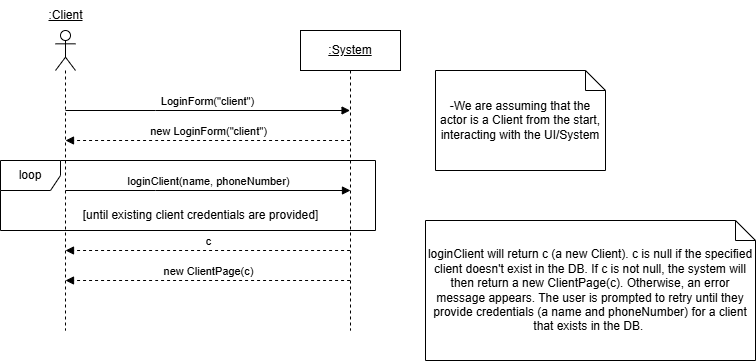

The diagram above was exported from draw.io. Its source (the exported page's mxGraphModel, read from the mxfile embedded in the PNG):
<mxGraphModel dx="954" dy="558" grid="1" gridSize="10" guides="1" tooltips="1" connect="1" arrows="1" fold="1" page="1" pageScale="1" pageWidth="850" pageHeight="1100" math="0" shadow="0">
  <root>
    <mxCell id="0" />
    <mxCell id="1" parent="0" />
    <mxCell id="QT0idfkxXLzTyoDSYEQH-2" value="" style="shape=umlLifeline;perimeter=lifelinePerimeter;whiteSpace=wrap;html=1;container=1;dropTarget=0;collapsible=0;recursiveResize=0;outlineConnect=0;portConstraint=eastwest;newEdgeStyle={&quot;curved&quot;:0,&quot;rounded&quot;:0};participant=umlActor;" parent="1" vertex="1">
      <mxGeometry x="80" y="50" width="20" height="300" as="geometry" />
    </mxCell>
    <mxCell id="QT0idfkxXLzTyoDSYEQH-3" value="&lt;u&gt;:Client&lt;/u&gt;" style="text;html=1;align=center;verticalAlign=middle;resizable=0;points=[];autosize=1;strokeColor=none;fillColor=none;" parent="1" vertex="1">
      <mxGeometry x="60" y="20" width="60" height="30" as="geometry" />
    </mxCell>
    <mxCell id="QT0idfkxXLzTyoDSYEQH-4" value="&lt;u&gt;:System&lt;/u&gt;" style="shape=umlLifeline;perimeter=lifelinePerimeter;whiteSpace=wrap;html=1;container=1;dropTarget=0;collapsible=0;recursiveResize=0;outlineConnect=0;portConstraint=eastwest;newEdgeStyle={&quot;curved&quot;:0,&quot;rounded&quot;:0};" parent="1" vertex="1">
      <mxGeometry x="325" y="50" width="100" height="300" as="geometry" />
    </mxCell>
    <mxCell id="QT0idfkxXLzTyoDSYEQH-8" value="-We are assuming that the actor is a Client from the start, interacting with the UI/System" style="shape=note;size=20;whiteSpace=wrap;html=1;" parent="1" vertex="1">
      <mxGeometry x="460" y="90" width="170" height="100" as="geometry" />
    </mxCell>
    <mxCell id="QT0idfkxXLzTyoDSYEQH-14" value="loginClient(name, phoneNumber)" style="html=1;verticalAlign=bottom;endArrow=block;edgeStyle=elbowEdgeStyle;elbow=vertical;curved=0;rounded=0;" parent="1" edge="1">
      <mxGeometry relative="1" as="geometry">
        <mxPoint x="90" y="210" as="sourcePoint" />
        <Array as="points">
          <mxPoint x="180" y="210" />
        </Array>
        <mxPoint x="375" y="210" as="targetPoint" />
      </mxGeometry>
    </mxCell>
    <mxCell id="QT0idfkxXLzTyoDSYEQH-15" value="LoginForm(&quot;client&quot;)" style="html=1;verticalAlign=bottom;endArrow=block;edgeStyle=elbowEdgeStyle;elbow=vertical;curved=0;rounded=0;" parent="1" edge="1">
      <mxGeometry x="0.0003" relative="1" as="geometry">
        <mxPoint x="89.99857142857144" y="130" as="sourcePoint" />
        <Array as="points">
          <mxPoint x="180.07" y="130" />
        </Array>
        <mxPoint x="374.57" y="130" as="targetPoint" />
        <mxPoint as="offset" />
      </mxGeometry>
    </mxCell>
    <mxCell id="QT0idfkxXLzTyoDSYEQH-16" value="c" style="html=1;verticalAlign=bottom;endArrow=block;edgeStyle=elbowEdgeStyle;elbow=vertical;curved=0;rounded=0;dashed=1;" parent="1" edge="1">
      <mxGeometry relative="1" as="geometry">
        <mxPoint x="374.57" y="270" as="sourcePoint" />
        <Array as="points">
          <mxPoint x="180.07" y="270" />
        </Array>
        <mxPoint x="89.99857142857144" y="270" as="targetPoint" />
        <mxPoint as="offset" />
      </mxGeometry>
    </mxCell>
    <mxCell id="QT0idfkxXLzTyoDSYEQH-17" value="new LoginForm(&quot;client&quot;)" style="html=1;verticalAlign=bottom;endArrow=block;edgeStyle=elbowEdgeStyle;elbow=vertical;curved=0;rounded=0;dashed=1;" parent="1" edge="1">
      <mxGeometry x="0.0003" relative="1" as="geometry">
        <mxPoint x="374.57" y="160" as="sourcePoint" />
        <Array as="points">
          <mxPoint x="180.07" y="160" />
        </Array>
        <mxPoint x="89.99857142857144" y="160" as="targetPoint" />
        <mxPoint as="offset" />
      </mxGeometry>
    </mxCell>
    <mxCell id="QT0idfkxXLzTyoDSYEQH-19" value="new ClientPage(c)" style="html=1;verticalAlign=bottom;endArrow=block;edgeStyle=elbowEdgeStyle;elbow=vertical;curved=0;rounded=0;dashed=1;" parent="1" edge="1">
      <mxGeometry relative="1" as="geometry">
        <mxPoint x="374.57" y="300" as="sourcePoint" />
        <Array as="points">
          <mxPoint x="180.07" y="300" />
        </Array>
        <mxPoint x="89.99857142857144" y="300" as="targetPoint" />
        <mxPoint as="offset" />
      </mxGeometry>
    </mxCell>
    <mxCell id="yyHUzbSpZ9JDn9Qdpaiw-2" value="loop" style="shape=umlFrame;whiteSpace=wrap;html=1;pointerEvents=0;" parent="1" vertex="1">
      <mxGeometry x="25" y="180" width="375" height="70" as="geometry" />
    </mxCell>
    <mxCell id="yyHUzbSpZ9JDn9Qdpaiw-3" value="[until existing client credentials are provided]" style="text;html=1;align=center;verticalAlign=middle;resizable=0;points=[];autosize=1;strokeColor=none;fillColor=none;" parent="1" vertex="1">
      <mxGeometry x="95" y="220" width="260" height="30" as="geometry" />
    </mxCell>
    <mxCell id="yyHUzbSpZ9JDn9Qdpaiw-4" value="loginClient will return c (a new Client). c is null if the specified client doesn't exist in the DB. If c is not null, the system will then return a new ClientPage(c). Otherwise, an error message appears. The user is prompted to retry until they provide credentials (a name and phoneNumber) for a client that exists in the DB.&amp;nbsp;" style="shape=note;size=20;whiteSpace=wrap;html=1;" parent="1" vertex="1">
      <mxGeometry x="450" y="240" width="330" height="140" as="geometry" />
    </mxCell>
  </root>
</mxGraphModel>